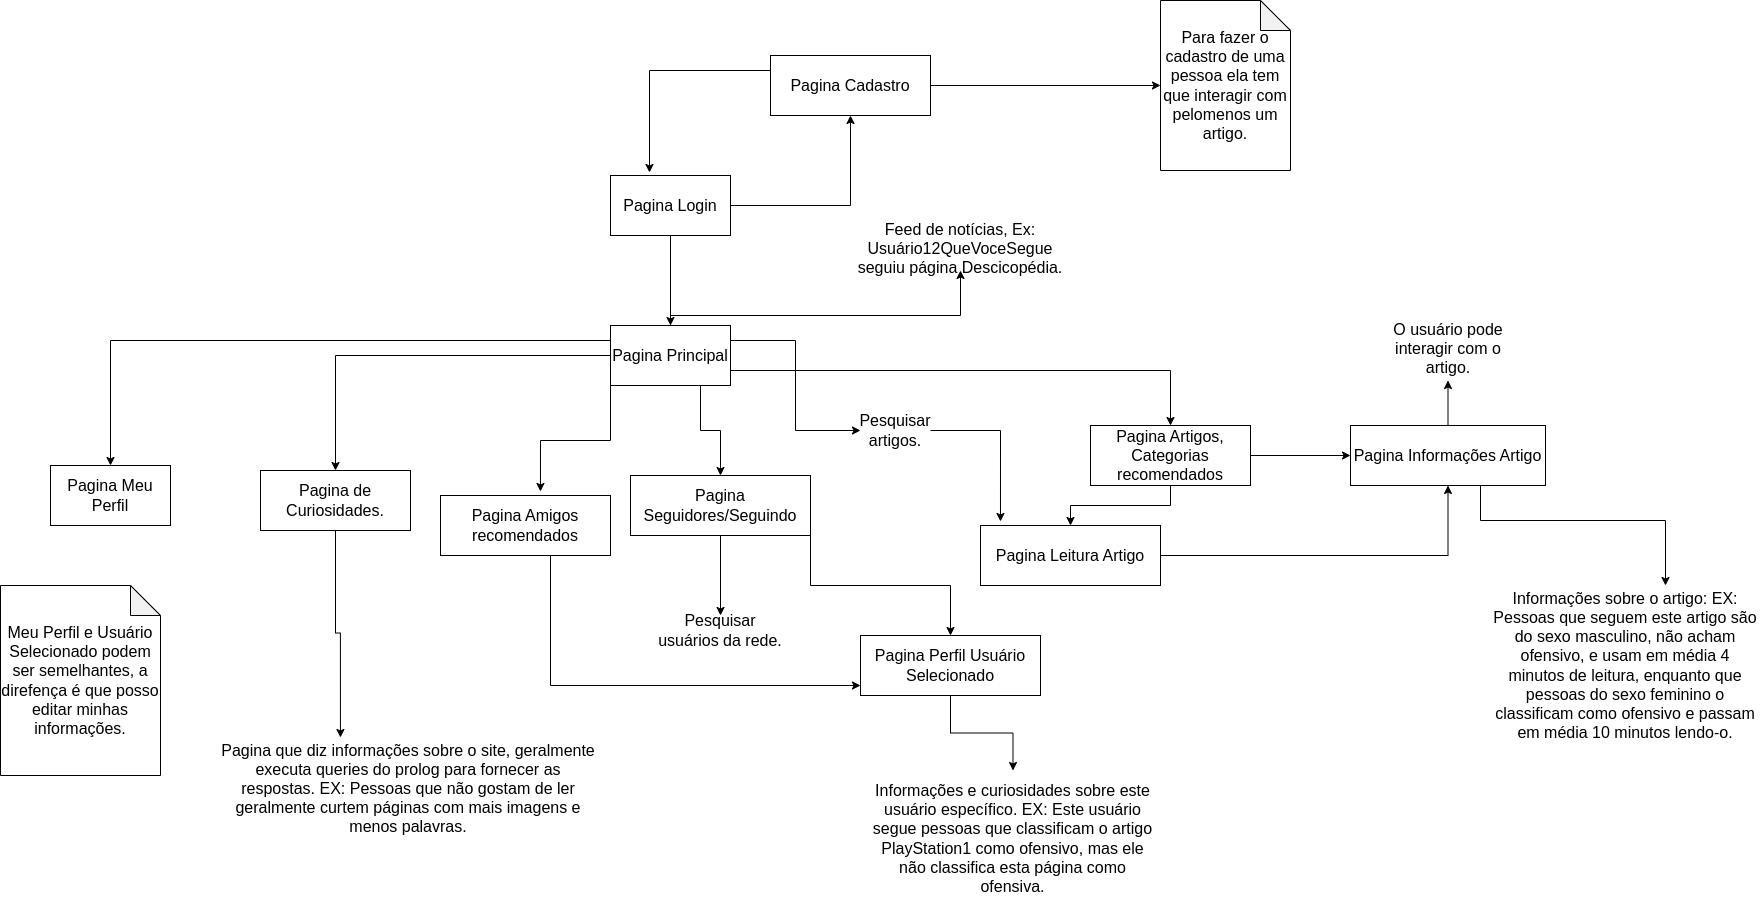

The diagram above was exported from draw.io. Its source (the exported page's mxGraphModel, read from the mxfile embedded in the PNG):
<mxGraphModel dx="2261" dy="763" grid="1" gridSize="10" guides="1" tooltips="1" connect="1" arrows="1" fold="1" page="1" pageScale="1" pageWidth="827" pageHeight="1169" math="0" shadow="0">
  <root>
    <mxCell id="0" />
    <mxCell id="1" parent="0" />
    <mxCell id="ozKD_CtUcGNMuXmxkN05-13" style="edgeStyle=orthogonalEdgeStyle;rounded=0;orthogonalLoop=1;jettySize=auto;html=1;fontSize=16;" parent="1" source="ozKD_CtUcGNMuXmxkN05-1" target="ozKD_CtUcGNMuXmxkN05-11" edge="1">
      <mxGeometry relative="1" as="geometry" />
    </mxCell>
    <mxCell id="ozKD_CtUcGNMuXmxkN05-46" style="edgeStyle=orthogonalEdgeStyle;rounded=0;orthogonalLoop=1;jettySize=auto;html=1;fontSize=16;" parent="1" source="ozKD_CtUcGNMuXmxkN05-1" target="ozKD_CtUcGNMuXmxkN05-2" edge="1">
      <mxGeometry relative="1" as="geometry" />
    </mxCell>
    <mxCell id="ozKD_CtUcGNMuXmxkN05-1" value="Pagina Login" style="rounded=0;whiteSpace=wrap;html=1;fontSize=16;" parent="1" vertex="1">
      <mxGeometry x="250" y="200" width="120" height="60" as="geometry" />
    </mxCell>
    <mxCell id="ozKD_CtUcGNMuXmxkN05-35" style="edgeStyle=orthogonalEdgeStyle;rounded=0;orthogonalLoop=1;jettySize=auto;html=1;exitX=1;exitY=0.5;exitDx=0;exitDy=0;fontSize=16;" parent="1" source="ozKD_CtUcGNMuXmxkN05-2" target="ozKD_CtUcGNMuXmxkN05-34" edge="1">
      <mxGeometry relative="1" as="geometry" />
    </mxCell>
    <mxCell id="ozKD_CtUcGNMuXmxkN05-45" style="edgeStyle=orthogonalEdgeStyle;rounded=0;orthogonalLoop=1;jettySize=auto;html=1;exitX=0;exitY=0.25;exitDx=0;exitDy=0;entryX=0.325;entryY=-0.05;entryDx=0;entryDy=0;entryPerimeter=0;fontSize=16;" parent="1" source="ozKD_CtUcGNMuXmxkN05-2" target="ozKD_CtUcGNMuXmxkN05-1" edge="1">
      <mxGeometry relative="1" as="geometry" />
    </mxCell>
    <mxCell id="ozKD_CtUcGNMuXmxkN05-2" value="Pagina Cadastro" style="rounded=0;whiteSpace=wrap;html=1;fontSize=16;" parent="1" vertex="1">
      <mxGeometry x="410" y="80" width="160" height="60" as="geometry" />
    </mxCell>
    <mxCell id="ozKD_CtUcGNMuXmxkN05-16" style="edgeStyle=orthogonalEdgeStyle;rounded=0;orthogonalLoop=1;jettySize=auto;html=1;fontSize=16;" parent="1" source="ozKD_CtUcGNMuXmxkN05-11" target="ozKD_CtUcGNMuXmxkN05-15" edge="1">
      <mxGeometry relative="1" as="geometry">
        <Array as="points">
          <mxPoint x="310" y="340" />
          <mxPoint x="600" y="340" />
        </Array>
      </mxGeometry>
    </mxCell>
    <mxCell id="ozKD_CtUcGNMuXmxkN05-17" style="edgeStyle=orthogonalEdgeStyle;rounded=0;orthogonalLoop=1;jettySize=auto;html=1;fontSize=16;entryX=0.111;entryY=-0.067;entryDx=0;entryDy=0;entryPerimeter=0;" parent="1" source="hgpzuDVdWYedGEdl2om3-1" target="ozKD_CtUcGNMuXmxkN05-12" edge="1">
      <mxGeometry relative="1" as="geometry" />
    </mxCell>
    <mxCell id="ozKD_CtUcGNMuXmxkN05-18" style="edgeStyle=orthogonalEdgeStyle;rounded=0;orthogonalLoop=1;jettySize=auto;html=1;exitX=0.75;exitY=1;exitDx=0;exitDy=0;fontSize=16;" parent="1" source="ozKD_CtUcGNMuXmxkN05-11" target="ozKD_CtUcGNMuXmxkN05-14" edge="1">
      <mxGeometry relative="1" as="geometry" />
    </mxCell>
    <mxCell id="ozKD_CtUcGNMuXmxkN05-20" style="edgeStyle=orthogonalEdgeStyle;rounded=0;orthogonalLoop=1;jettySize=auto;html=1;exitX=0;exitY=1;exitDx=0;exitDy=0;entryX=0.588;entryY=-0.067;entryDx=0;entryDy=0;entryPerimeter=0;fontSize=16;" parent="1" source="ozKD_CtUcGNMuXmxkN05-11" target="ozKD_CtUcGNMuXmxkN05-19" edge="1">
      <mxGeometry relative="1" as="geometry" />
    </mxCell>
    <mxCell id="ozKD_CtUcGNMuXmxkN05-28" style="edgeStyle=orthogonalEdgeStyle;rounded=0;orthogonalLoop=1;jettySize=auto;html=1;exitX=0;exitY=0.25;exitDx=0;exitDy=0;fontSize=16;" parent="1" source="ozKD_CtUcGNMuXmxkN05-11" target="ozKD_CtUcGNMuXmxkN05-29" edge="1">
      <mxGeometry relative="1" as="geometry">
        <mxPoint x="-320" y="510" as="targetPoint" />
      </mxGeometry>
    </mxCell>
    <mxCell id="ozKD_CtUcGNMuXmxkN05-42" style="edgeStyle=orthogonalEdgeStyle;rounded=0;orthogonalLoop=1;jettySize=auto;html=1;entryX=0.5;entryY=0;entryDx=0;entryDy=0;fontSize=16;" parent="1" source="ozKD_CtUcGNMuXmxkN05-11" target="ozKD_CtUcGNMuXmxkN05-23" edge="1">
      <mxGeometry relative="1" as="geometry" />
    </mxCell>
    <mxCell id="ozKD_CtUcGNMuXmxkN05-43" style="edgeStyle=orthogonalEdgeStyle;rounded=0;orthogonalLoop=1;jettySize=auto;html=1;exitX=1;exitY=0.75;exitDx=0;exitDy=0;fontSize=16;" parent="1" source="ozKD_CtUcGNMuXmxkN05-11" target="ozKD_CtUcGNMuXmxkN05-21" edge="1">
      <mxGeometry relative="1" as="geometry" />
    </mxCell>
    <mxCell id="hgpzuDVdWYedGEdl2om3-2" style="edgeStyle=orthogonalEdgeStyle;rounded=0;orthogonalLoop=1;jettySize=auto;html=1;exitX=1;exitY=0.25;exitDx=0;exitDy=0;entryX=0;entryY=0.5;entryDx=0;entryDy=0;" edge="1" parent="1" source="ozKD_CtUcGNMuXmxkN05-11" target="hgpzuDVdWYedGEdl2om3-1">
      <mxGeometry relative="1" as="geometry" />
    </mxCell>
    <mxCell id="ozKD_CtUcGNMuXmxkN05-11" value="Pagina Principal" style="rounded=0;whiteSpace=wrap;html=1;fontSize=16;" parent="1" vertex="1">
      <mxGeometry x="250" y="350" width="120" height="60" as="geometry" />
    </mxCell>
    <mxCell id="ozKD_CtUcGNMuXmxkN05-49" style="edgeStyle=orthogonalEdgeStyle;rounded=0;orthogonalLoop=1;jettySize=auto;html=1;entryX=0.5;entryY=1;entryDx=0;entryDy=0;fontSize=16;" parent="1" source="ozKD_CtUcGNMuXmxkN05-12" target="ozKD_CtUcGNMuXmxkN05-47" edge="1">
      <mxGeometry relative="1" as="geometry" />
    </mxCell>
    <mxCell id="ozKD_CtUcGNMuXmxkN05-12" value="Pagina Leitura Artigo" style="rounded=0;whiteSpace=wrap;html=1;fontSize=16;" parent="1" vertex="1">
      <mxGeometry x="620" y="550" width="180" height="60" as="geometry" />
    </mxCell>
    <mxCell id="ozKD_CtUcGNMuXmxkN05-31" style="edgeStyle=orthogonalEdgeStyle;rounded=0;orthogonalLoop=1;jettySize=auto;html=1;exitX=1;exitY=1;exitDx=0;exitDy=0;fontSize=16;" parent="1" source="ozKD_CtUcGNMuXmxkN05-14" target="ozKD_CtUcGNMuXmxkN05-30" edge="1">
      <mxGeometry relative="1" as="geometry" />
    </mxCell>
    <mxCell id="ozKD_CtUcGNMuXmxkN05-33" style="edgeStyle=orthogonalEdgeStyle;rounded=0;orthogonalLoop=1;jettySize=auto;html=1;exitX=0.5;exitY=1;exitDx=0;exitDy=0;entryX=0.5;entryY=0;entryDx=0;entryDy=0;fontSize=16;" parent="1" source="ozKD_CtUcGNMuXmxkN05-14" target="ozKD_CtUcGNMuXmxkN05-27" edge="1">
      <mxGeometry relative="1" as="geometry" />
    </mxCell>
    <mxCell id="ozKD_CtUcGNMuXmxkN05-14" value="Pagina Seguidores/Seguindo" style="rounded=0;whiteSpace=wrap;html=1;fontSize=16;" parent="1" vertex="1">
      <mxGeometry x="270" y="500" width="180" height="60" as="geometry" />
    </mxCell>
    <mxCell id="ozKD_CtUcGNMuXmxkN05-15" value="Feed de notícias, Ex: Usuário12QueVoceSegue seguiu página Descicopédia." style="text;html=1;strokeColor=none;fillColor=none;align=center;verticalAlign=middle;whiteSpace=wrap;rounded=0;fontSize=16;" parent="1" vertex="1">
      <mxGeometry x="490" y="250" width="220" height="45" as="geometry" />
    </mxCell>
    <mxCell id="ozKD_CtUcGNMuXmxkN05-41" style="edgeStyle=orthogonalEdgeStyle;rounded=0;orthogonalLoop=1;jettySize=auto;html=1;fontSize=16;" parent="1" source="ozKD_CtUcGNMuXmxkN05-19" target="ozKD_CtUcGNMuXmxkN05-30" edge="1">
      <mxGeometry relative="1" as="geometry">
        <Array as="points">
          <mxPoint x="190" y="710" />
        </Array>
      </mxGeometry>
    </mxCell>
    <mxCell id="ozKD_CtUcGNMuXmxkN05-19" value="Pagina Amigos recomendados" style="rounded=0;whiteSpace=wrap;html=1;fontSize=16;" parent="1" vertex="1">
      <mxGeometry x="80" y="520" width="170" height="60" as="geometry" />
    </mxCell>
    <mxCell id="ozKD_CtUcGNMuXmxkN05-44" style="edgeStyle=orthogonalEdgeStyle;rounded=0;orthogonalLoop=1;jettySize=auto;html=1;exitX=0.5;exitY=1;exitDx=0;exitDy=0;fontSize=16;" parent="1" source="ozKD_CtUcGNMuXmxkN05-21" target="ozKD_CtUcGNMuXmxkN05-12" edge="1">
      <mxGeometry relative="1" as="geometry" />
    </mxCell>
    <mxCell id="ozKD_CtUcGNMuXmxkN05-50" style="edgeStyle=orthogonalEdgeStyle;rounded=0;orthogonalLoop=1;jettySize=auto;html=1;fontSize=16;" parent="1" source="ozKD_CtUcGNMuXmxkN05-21" target="ozKD_CtUcGNMuXmxkN05-47" edge="1">
      <mxGeometry relative="1" as="geometry" />
    </mxCell>
    <mxCell id="ozKD_CtUcGNMuXmxkN05-21" value="Pagina Artigos, Categorias recomendados" style="rounded=0;whiteSpace=wrap;html=1;fontSize=16;" parent="1" vertex="1">
      <mxGeometry x="730" y="450" width="160" height="60" as="geometry" />
    </mxCell>
    <mxCell id="ozKD_CtUcGNMuXmxkN05-26" style="edgeStyle=orthogonalEdgeStyle;rounded=0;orthogonalLoop=1;jettySize=auto;html=1;fontSize=16;entryX=0.319;entryY=0.019;entryDx=0;entryDy=0;entryPerimeter=0;" parent="1" source="ozKD_CtUcGNMuXmxkN05-23" target="ozKD_CtUcGNMuXmxkN05-25" edge="1">
      <mxGeometry relative="1" as="geometry" />
    </mxCell>
    <mxCell id="ozKD_CtUcGNMuXmxkN05-23" value="Pagina de Curiosidades." style="rounded=0;whiteSpace=wrap;html=1;fontSize=16;" parent="1" vertex="1">
      <mxGeometry x="-100" y="495" width="150" height="60" as="geometry" />
    </mxCell>
    <mxCell id="ozKD_CtUcGNMuXmxkN05-25" value="Pagina que diz informações sobre o site, geralmente executa queries do prolog para fornecer as respostas. EX: Pessoas que não gostam de ler geralmente curtem páginas com mais imagens e menos palavras." style="text;html=1;strokeColor=none;fillColor=none;align=center;verticalAlign=middle;whiteSpace=wrap;rounded=0;fontSize=16;" parent="1" vertex="1">
      <mxGeometry x="-140" y="760" width="376" height="105" as="geometry" />
    </mxCell>
    <mxCell id="ozKD_CtUcGNMuXmxkN05-27" value="Pesquisar usuários da rede." style="text;html=1;strokeColor=none;fillColor=none;align=center;verticalAlign=middle;whiteSpace=wrap;rounded=0;fontSize=16;" parent="1" vertex="1">
      <mxGeometry x="295" y="640" width="130" height="30" as="geometry" />
    </mxCell>
    <mxCell id="ozKD_CtUcGNMuXmxkN05-29" value="Pagina Meu Perfil" style="rounded=0;whiteSpace=wrap;html=1;fontSize=16;" parent="1" vertex="1">
      <mxGeometry x="-310" y="490" width="120" height="60" as="geometry" />
    </mxCell>
    <mxCell id="ozKD_CtUcGNMuXmxkN05-37" style="edgeStyle=orthogonalEdgeStyle;rounded=0;orthogonalLoop=1;jettySize=auto;html=1;exitX=0.5;exitY=1;exitDx=0;exitDy=0;fontSize=16;" parent="1" source="ozKD_CtUcGNMuXmxkN05-30" target="ozKD_CtUcGNMuXmxkN05-36" edge="1">
      <mxGeometry relative="1" as="geometry" />
    </mxCell>
    <mxCell id="ozKD_CtUcGNMuXmxkN05-30" value="Pagina Perfil Usuário Selecionado" style="rounded=0;whiteSpace=wrap;html=1;fontSize=16;" parent="1" vertex="1">
      <mxGeometry x="500" y="660" width="180" height="60" as="geometry" />
    </mxCell>
    <mxCell id="ozKD_CtUcGNMuXmxkN05-34" value="Para fazer o cadastro de uma pessoa ela tem que interagir com pelomenos um artigo." style="shape=note;whiteSpace=wrap;html=1;backgroundOutline=1;darkOpacity=0.05;fontSize=16;" parent="1" vertex="1">
      <mxGeometry x="800" y="25" width="130" height="170" as="geometry" />
    </mxCell>
    <mxCell id="ozKD_CtUcGNMuXmxkN05-36" value="Informações e curiosidades sobre este usuário específico. EX: Este usuário segue pessoas que classificam o artigo PlayStation1 como ofensivo, mas ele não classifica esta página como ofensiva." style="text;html=1;strokeColor=none;fillColor=none;align=center;verticalAlign=middle;whiteSpace=wrap;rounded=0;fontSize=16;" parent="1" vertex="1">
      <mxGeometry x="505" y="795" width="295" height="135" as="geometry" />
    </mxCell>
    <mxCell id="ozKD_CtUcGNMuXmxkN05-38" value="O usuário pode interagir com o artigo." style="text;html=1;strokeColor=none;fillColor=none;align=center;verticalAlign=middle;whiteSpace=wrap;rounded=0;fontSize=16;" parent="1" vertex="1">
      <mxGeometry x="1022.5" y="340" width="130" height="65" as="geometry" />
    </mxCell>
    <mxCell id="ozKD_CtUcGNMuXmxkN05-40" value="Meu Perfil e Usuário Selecionado podem ser semelhantes, a direfença é que posso editar minhas informações." style="shape=note;whiteSpace=wrap;html=1;backgroundOutline=1;darkOpacity=0.05;fontSize=16;" parent="1" vertex="1">
      <mxGeometry x="-360" y="610" width="160" height="190" as="geometry" />
    </mxCell>
    <mxCell id="ozKD_CtUcGNMuXmxkN05-51" style="edgeStyle=orthogonalEdgeStyle;rounded=0;orthogonalLoop=1;jettySize=auto;html=1;fontSize=16;" parent="1" source="ozKD_CtUcGNMuXmxkN05-47" target="ozKD_CtUcGNMuXmxkN05-38" edge="1">
      <mxGeometry relative="1" as="geometry" />
    </mxCell>
    <mxCell id="hgpzuDVdWYedGEdl2om3-4" style="edgeStyle=orthogonalEdgeStyle;rounded=0;orthogonalLoop=1;jettySize=auto;html=1;fontSize=16;" edge="1" parent="1" source="ozKD_CtUcGNMuXmxkN05-47" target="hgpzuDVdWYedGEdl2om3-3">
      <mxGeometry relative="1" as="geometry">
        <Array as="points">
          <mxPoint x="1120" y="545" />
          <mxPoint x="1305" y="545" />
        </Array>
      </mxGeometry>
    </mxCell>
    <mxCell id="ozKD_CtUcGNMuXmxkN05-47" value="Pagina Informações Artigo" style="rounded=0;whiteSpace=wrap;html=1;fontSize=16;" parent="1" vertex="1">
      <mxGeometry x="990" y="450" width="195" height="60" as="geometry" />
    </mxCell>
    <mxCell id="hgpzuDVdWYedGEdl2om3-1" value="&lt;font style=&quot;font-size: 16px;&quot;&gt;Pesquisar artigos.&lt;/font&gt;" style="text;html=1;strokeColor=none;fillColor=none;align=center;verticalAlign=middle;whiteSpace=wrap;rounded=0;" vertex="1" parent="1">
      <mxGeometry x="500" y="440" width="70" height="30" as="geometry" />
    </mxCell>
    <mxCell id="hgpzuDVdWYedGEdl2om3-3" value="Informações sobre o artigo: EX: Pessoas que seguem este artigo são do sexo masculino, não acham ofensivo, e usam em média 4 minutos de leitura, enquanto que pessoas do sexo feminino o classificam como ofensivo e passam em média 10 minutos lendo-o." style="text;html=1;strokeColor=none;fillColor=none;align=center;verticalAlign=middle;whiteSpace=wrap;rounded=0;fontSize=16;" vertex="1" parent="1">
      <mxGeometry x="1130" y="610" width="270" height="160" as="geometry" />
    </mxCell>
  </root>
</mxGraphModel>